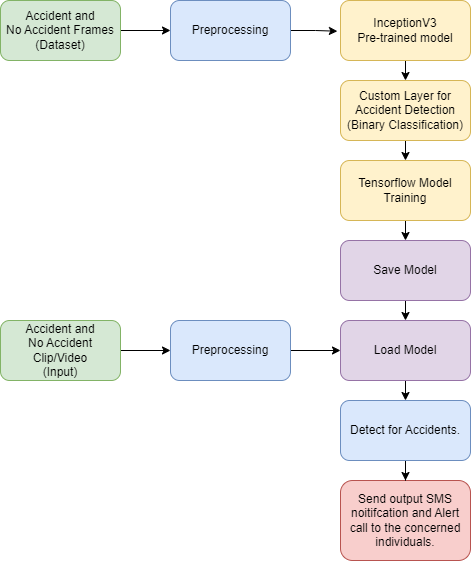

The diagram above was exported from draw.io. Its source (the exported page's mxGraphModel, read from the mxfile embedded in the PNG):
<mxGraphModel dx="1036" dy="614" grid="1" gridSize="10" guides="1" tooltips="1" connect="1" arrows="1" fold="1" page="1" pageScale="1" pageWidth="850" pageHeight="1100" math="0" shadow="0">
  <root>
    <mxCell id="1ko602EBOQla1qNTVMju-0" />
    <mxCell id="1ko602EBOQla1qNTVMju-1" parent="1ko602EBOQla1qNTVMju-0" />
    <mxCell id="1ko602EBOQla1qNTVMju-2" style="edgeStyle=orthogonalEdgeStyle;rounded=0;orthogonalLoop=1;jettySize=auto;html=1;exitX=1;exitY=0.5;exitDx=0;exitDy=0;entryX=0;entryY=0.5;entryDx=0;entryDy=0;" edge="1" parent="1ko602EBOQla1qNTVMju-1" source="1ko602EBOQla1qNTVMju-3" target="1ko602EBOQla1qNTVMju-5">
      <mxGeometry relative="1" as="geometry" />
    </mxCell>
    <mxCell id="1ko602EBOQla1qNTVMju-3" value="Accident and &lt;br&gt;No Accident Frames&lt;br&gt;(Dataset)" style="rounded=1;whiteSpace=wrap;html=1;fillColor=#d5e8d4;strokeColor=#82b366;" vertex="1" parent="1ko602EBOQla1qNTVMju-1">
      <mxGeometry x="150" y="110" width="120" height="60" as="geometry" />
    </mxCell>
    <mxCell id="1ko602EBOQla1qNTVMju-4" style="edgeStyle=orthogonalEdgeStyle;rounded=0;orthogonalLoop=1;jettySize=auto;html=1;exitX=1;exitY=0.5;exitDx=0;exitDy=0;entryX=-0.024;entryY=0.512;entryDx=0;entryDy=0;entryPerimeter=0;" edge="1" parent="1ko602EBOQla1qNTVMju-1" source="1ko602EBOQla1qNTVMju-5" target="1ko602EBOQla1qNTVMju-7">
      <mxGeometry relative="1" as="geometry" />
    </mxCell>
    <mxCell id="1ko602EBOQla1qNTVMju-5" value="Preprocessing" style="rounded=1;whiteSpace=wrap;html=1;fillColor=#dae8fc;strokeColor=#6c8ebf;" vertex="1" parent="1ko602EBOQla1qNTVMju-1">
      <mxGeometry x="320" y="110" width="120" height="60" as="geometry" />
    </mxCell>
    <mxCell id="1ko602EBOQla1qNTVMju-6" style="edgeStyle=orthogonalEdgeStyle;rounded=0;orthogonalLoop=1;jettySize=auto;html=1;exitX=0.5;exitY=1;exitDx=0;exitDy=0;entryX=0.5;entryY=0;entryDx=0;entryDy=0;" edge="1" parent="1ko602EBOQla1qNTVMju-1" source="1ko602EBOQla1qNTVMju-7" target="1ko602EBOQla1qNTVMju-13">
      <mxGeometry relative="1" as="geometry" />
    </mxCell>
    <mxCell id="1ko602EBOQla1qNTVMju-7" value="&lt;span id=&quot;docs-internal-guid-f73605b6-7fff-c76e-c986-2145c0bde851&quot;&gt;&lt;/span&gt;&lt;span id=&quot;docs-internal-guid-f73605b6-7fff-c76e-c986-2145c0bde851&quot;&gt;&lt;/span&gt;&lt;span id=&quot;docs-internal-guid-f73605b6-7fff-c76e-c986-2145c0bde851&quot;&gt;&lt;/span&gt;InceptionV3&lt;br&gt;Pre-trained model" style="rounded=1;whiteSpace=wrap;html=1;glass=0;fillColor=#fff2cc;strokeColor=#d6b656;" vertex="1" parent="1ko602EBOQla1qNTVMju-1">
      <mxGeometry x="490" y="110" width="130" height="60" as="geometry" />
    </mxCell>
    <mxCell id="1ko602EBOQla1qNTVMju-8" style="edgeStyle=orthogonalEdgeStyle;rounded=0;orthogonalLoop=1;jettySize=auto;html=1;exitX=1;exitY=0.5;exitDx=0;exitDy=0;entryX=0;entryY=0.5;entryDx=0;entryDy=0;" edge="1" parent="1ko602EBOQla1qNTVMju-1" source="1ko602EBOQla1qNTVMju-9" target="1ko602EBOQla1qNTVMju-11">
      <mxGeometry relative="1" as="geometry" />
    </mxCell>
    <mxCell id="1ko602EBOQla1qNTVMju-9" value="Accident and &lt;br&gt;No Accident Clip/Video&lt;br&gt;(Input)" style="rounded=1;whiteSpace=wrap;html=1;fillColor=#d5e8d4;strokeColor=#82b366;" vertex="1" parent="1ko602EBOQla1qNTVMju-1">
      <mxGeometry x="150" y="430" width="120" height="60" as="geometry" />
    </mxCell>
    <mxCell id="1ko602EBOQla1qNTVMju-10" style="edgeStyle=orthogonalEdgeStyle;rounded=0;orthogonalLoop=1;jettySize=auto;html=1;exitX=1;exitY=0.5;exitDx=0;exitDy=0;entryX=0;entryY=0.5;entryDx=0;entryDy=0;" edge="1" parent="1ko602EBOQla1qNTVMju-1" source="1ko602EBOQla1qNTVMju-11" target="1ko602EBOQla1qNTVMju-20">
      <mxGeometry relative="1" as="geometry" />
    </mxCell>
    <mxCell id="1ko602EBOQla1qNTVMju-11" value="Preprocessing" style="rounded=1;whiteSpace=wrap;html=1;fillColor=#dae8fc;strokeColor=#6c8ebf;" vertex="1" parent="1ko602EBOQla1qNTVMju-1">
      <mxGeometry x="320" y="430" width="120" height="60" as="geometry" />
    </mxCell>
    <mxCell id="1ko602EBOQla1qNTVMju-12" style="edgeStyle=orthogonalEdgeStyle;rounded=0;orthogonalLoop=1;jettySize=auto;html=1;exitX=0.5;exitY=1;exitDx=0;exitDy=0;entryX=0.5;entryY=0;entryDx=0;entryDy=0;" edge="1" parent="1ko602EBOQla1qNTVMju-1" source="1ko602EBOQla1qNTVMju-13" target="1ko602EBOQla1qNTVMju-16">
      <mxGeometry relative="1" as="geometry" />
    </mxCell>
    <mxCell id="1ko602EBOQla1qNTVMju-13" value="Custom Layer for Accident Detection&lt;br&gt;(Binary Classification)" style="rounded=1;whiteSpace=wrap;html=1;fillColor=#fff2cc;strokeColor=#d6b656;" vertex="1" parent="1ko602EBOQla1qNTVMju-1">
      <mxGeometry x="490" y="190" width="130" height="60" as="geometry" />
    </mxCell>
    <mxCell id="1ko602EBOQla1qNTVMju-14" value="Send output SMS noitifcation and Alert call to the concerned individuals." style="rounded=1;whiteSpace=wrap;html=1;fillColor=#f8cecc;strokeColor=#b85450;" vertex="1" parent="1ko602EBOQla1qNTVMju-1">
      <mxGeometry x="490" y="590" width="130" height="80" as="geometry" />
    </mxCell>
    <mxCell id="1ko602EBOQla1qNTVMju-15" style="edgeStyle=orthogonalEdgeStyle;rounded=0;orthogonalLoop=1;jettySize=auto;html=1;exitX=0.5;exitY=1;exitDx=0;exitDy=0;entryX=0.5;entryY=0;entryDx=0;entryDy=0;" edge="1" parent="1ko602EBOQla1qNTVMju-1" source="1ko602EBOQla1qNTVMju-16" target="1ko602EBOQla1qNTVMju-18">
      <mxGeometry relative="1" as="geometry" />
    </mxCell>
    <mxCell id="1ko602EBOQla1qNTVMju-16" value="Tensorflow Model Training" style="rounded=1;whiteSpace=wrap;html=1;fillColor=#fff2cc;strokeColor=#d6b656;" vertex="1" parent="1ko602EBOQla1qNTVMju-1">
      <mxGeometry x="490" y="270" width="130" height="60" as="geometry" />
    </mxCell>
    <mxCell id="1ko602EBOQla1qNTVMju-17" style="edgeStyle=orthogonalEdgeStyle;rounded=0;orthogonalLoop=1;jettySize=auto;html=1;exitX=0.5;exitY=1;exitDx=0;exitDy=0;entryX=0.5;entryY=0;entryDx=0;entryDy=0;" edge="1" parent="1ko602EBOQla1qNTVMju-1" source="1ko602EBOQla1qNTVMju-18" target="1ko602EBOQla1qNTVMju-20">
      <mxGeometry relative="1" as="geometry" />
    </mxCell>
    <mxCell id="1ko602EBOQla1qNTVMju-18" value="Save Model" style="rounded=1;whiteSpace=wrap;html=1;fillColor=#e1d5e7;strokeColor=#9673a6;" vertex="1" parent="1ko602EBOQla1qNTVMju-1">
      <mxGeometry x="490" y="350" width="130" height="60" as="geometry" />
    </mxCell>
    <mxCell id="1ko602EBOQla1qNTVMju-19" style="edgeStyle=orthogonalEdgeStyle;rounded=0;orthogonalLoop=1;jettySize=auto;html=1;exitX=0.5;exitY=1;exitDx=0;exitDy=0;entryX=0.5;entryY=0;entryDx=0;entryDy=0;" edge="1" parent="1ko602EBOQla1qNTVMju-1" source="1ko602EBOQla1qNTVMju-20" target="1ko602EBOQla1qNTVMju-22">
      <mxGeometry relative="1" as="geometry" />
    </mxCell>
    <mxCell id="1ko602EBOQla1qNTVMju-20" value="Load Model" style="rounded=1;whiteSpace=wrap;html=1;fillColor=#e1d5e7;strokeColor=#9673a6;" vertex="1" parent="1ko602EBOQla1qNTVMju-1">
      <mxGeometry x="490" y="430" width="130" height="60" as="geometry" />
    </mxCell>
    <mxCell id="1ko602EBOQla1qNTVMju-21" value="" style="edgeStyle=orthogonalEdgeStyle;rounded=0;orthogonalLoop=1;jettySize=auto;html=1;" edge="1" parent="1ko602EBOQla1qNTVMju-1" source="1ko602EBOQla1qNTVMju-22" target="1ko602EBOQla1qNTVMju-14">
      <mxGeometry relative="1" as="geometry" />
    </mxCell>
    <mxCell id="1ko602EBOQla1qNTVMju-22" value="Detect for Accidents." style="rounded=1;whiteSpace=wrap;html=1;fillColor=#dae8fc;strokeColor=#6c8ebf;" vertex="1" parent="1ko602EBOQla1qNTVMju-1">
      <mxGeometry x="490" y="510" width="130" height="60" as="geometry" />
    </mxCell>
  </root>
</mxGraphModel>